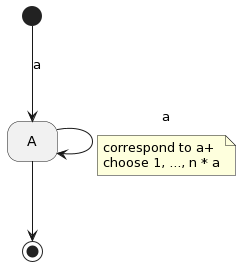

The diagram above was rendered by PlantUML. Its source (embedded in the PNG):
@startuml
hide empty description
[*] --> A : a
A --> A : a
note on link 
  correspond to a+
  choose 1, ..., n * a
end note
A --> [*]
@enduml